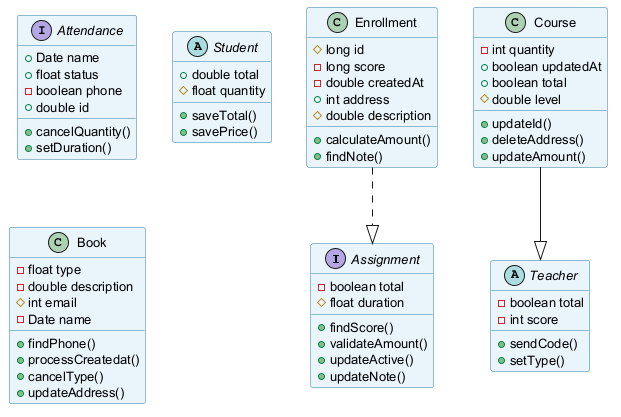

The diagram above was rendered by PlantUML. Its source (embedded in the PNG):
@startuml
skinparam backgroundColor #FFFFFF
skinparam classBackgroundColor #E8F4FA
skinparam classBorderColor #2C7DA0
skinparam defaultFontSize 13
interface Assignment {
  -boolean total
  #float duration
  +findScore()
  +validateAmount()
  +updateActive()
  +updateNote()
}
class Enrollment {
  #long id
  -long score
  -double createdAt
  +int address
  #double description
  +calculateAmount()
  +findNote()
}
abstract class Teacher {
  -boolean total
  -int score
  +sendCode()
  +setType()
}
class Course {
  -int quantity
  +boolean updatedAt
  +boolean total
  #double level
  +updateId()
  +deleteAddress()
  +updateAmount()
}
interface Attendance {
  +Date name
  +float status
  -boolean phone
  +double id
  +cancelQuantity()
  +setDuration()
}
abstract class Student {
  +double total
  #float quantity
  +saveTotal()
  +savePrice()
}
class Book {
  -float type
  -double description
  #int email
  -Date name
  +findPhone()
  +processCreatedat()
  +cancelType()
  +updateAddress()
}
Enrollment ..|> Assignment
Course --|> Teacher
@enduml